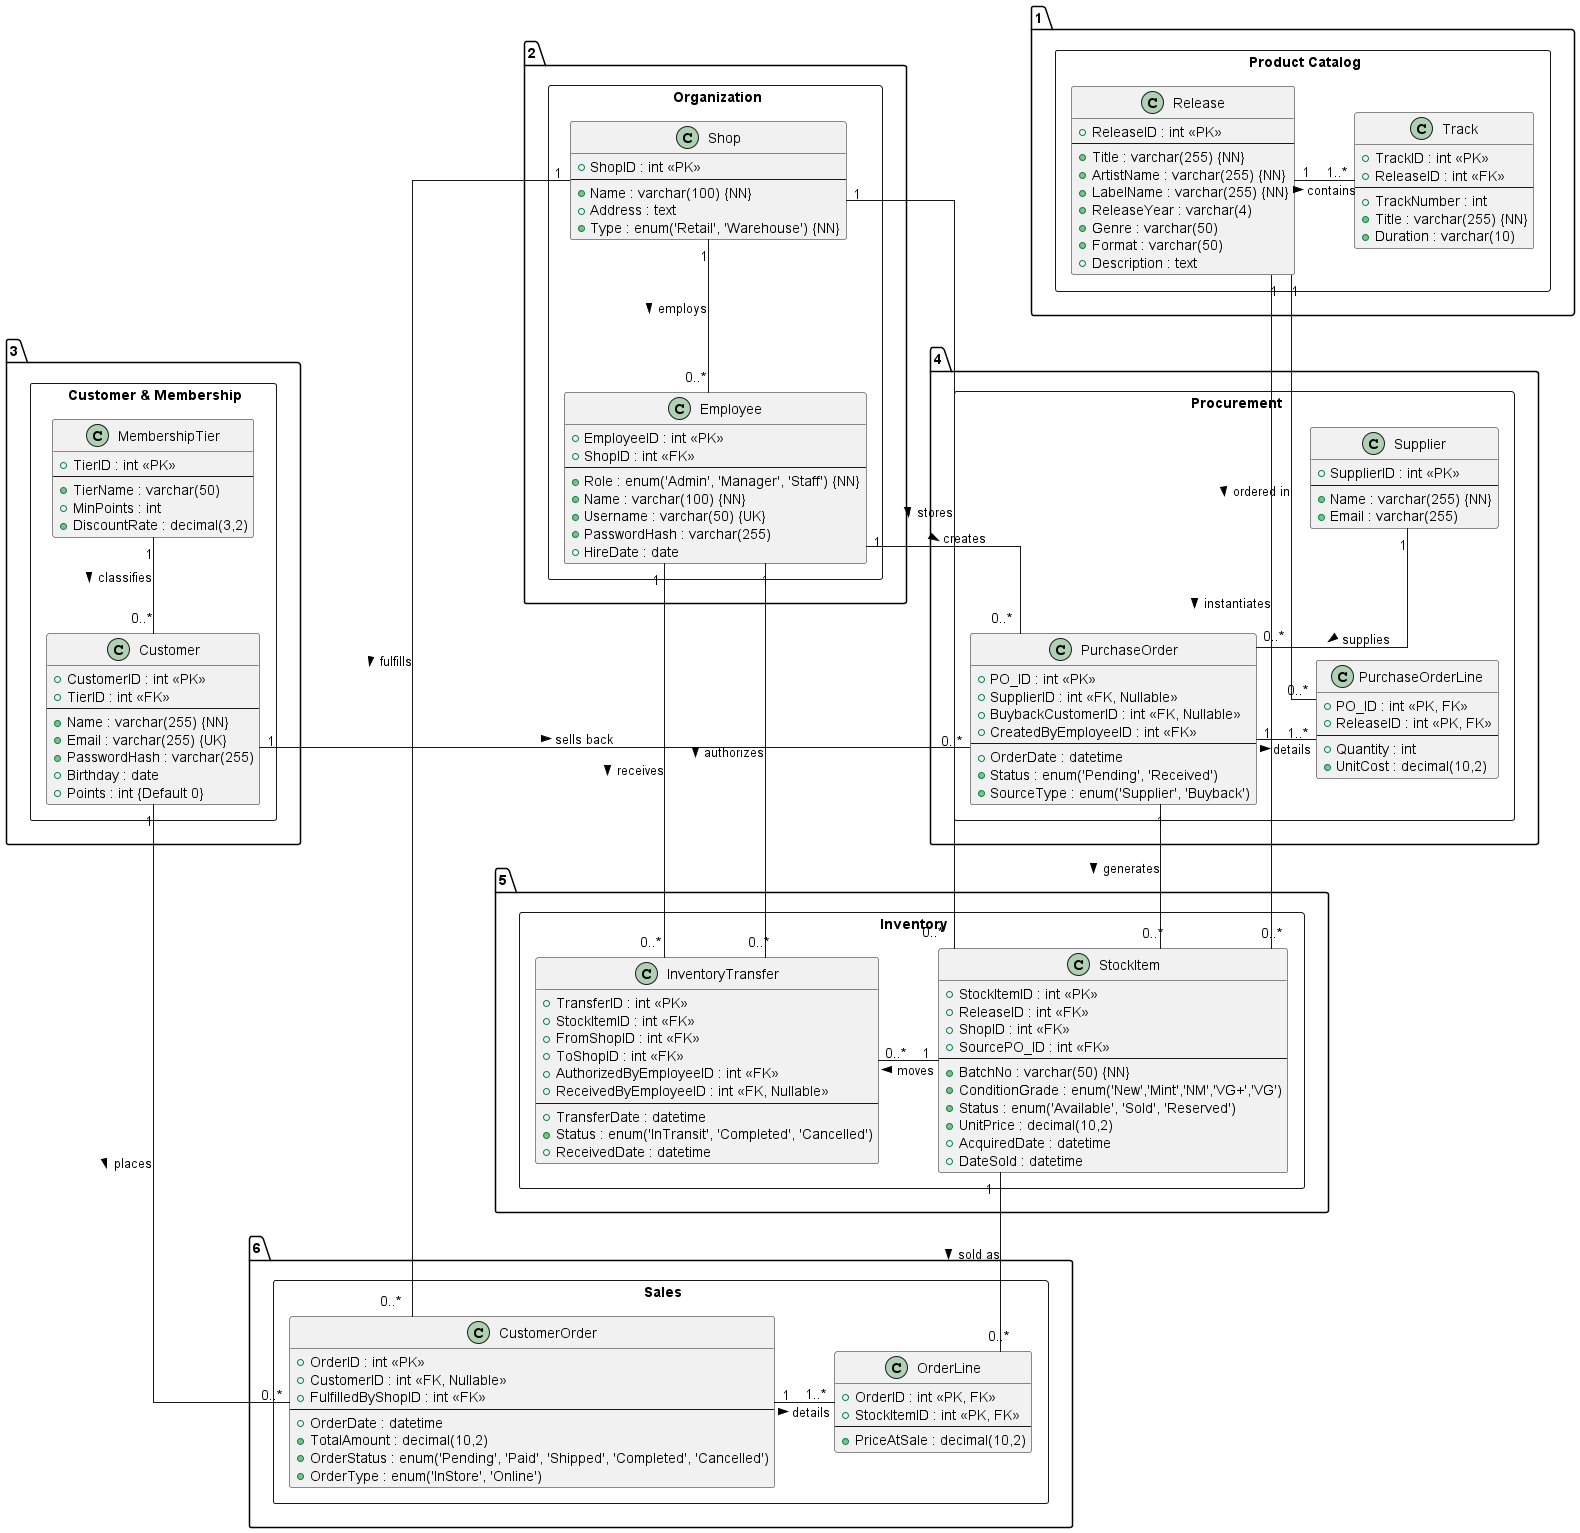

The diagram above was rendered by PlantUML. Its source (embedded in the PNG):
@startuml
' E-R Diagram v4 - Retro Echo Records
' Enhanced: BuybackCustomerID, Transfer Status/Receiver tracking
' Layout optimized with packages and direction hints

skinparam linetype ortho
skinparam nodesep 60
skinparam ranksep 70
hide empty members

' ==========================================
' 区域 1: 商品资料 (Product Catalog)
' ==========================================
package "1. Product Catalog" <<Rectangle>> {
    class "Release" as RELEASE {
        +ReleaseID : int <<PK>>
        --
        +Title : varchar(255) {NN}
        +ArtistName : varchar(255) {NN}
        +LabelName : varchar(255) {NN}
        +ReleaseYear : varchar(4)
        +Genre : varchar(50)
        +Format : varchar(50)
        +Description : text
    }

    class "Track" as TRACK {
        +TrackID : int <<PK>>
        +ReleaseID : int <<FK>>
        --
        +TrackNumber : int
        +Title : varchar(255) {NN}
        +Duration : varchar(10)
    }
}

' ==========================================
' 区域 2: 组织架构 (Organization)
' ==========================================
package "2. Organization" <<Rectangle>> {
    class "Shop" as SHOP {
        +ShopID : int <<PK>>
        --
        +Name : varchar(100) {NN}
        +Address : text
        +Type : enum('Retail', 'Warehouse') {NN}
    }

    class "Employee" as EMPLOYEE {
        +EmployeeID : int <<PK>>
        +ShopID : int <<FK>>
        --
        +Role : enum('Admin', 'Manager', 'Staff') {NN}
        +Name : varchar(100) {NN}
        +Username : varchar(50) {UK}
        +PasswordHash : varchar(255)
        +HireDate : date
    }
}

' ==========================================
' 区域 3: 客户会员 (Customer & Membership)
' ==========================================
package "3. Customer & Membership" <<Rectangle>> {
    class "MembershipTier" as TIER {
        +TierID : int <<PK>>
        --
        +TierName : varchar(50)
        +MinPoints : int
        +DiscountRate : decimal(3,2)
    }

    class "Customer" as CUSTOMER {
        +CustomerID : int <<PK>>
        +TierID : int <<FK>>
        --
        +Name : varchar(255) {NN}
        +Email : varchar(255) {UK}
        +PasswordHash : varchar(255)
        +Birthday : date
        +Points : int {Default 0}
    }
}

' ==========================================
' 区域 4: 采购进货 (Procurement)
' ==========================================
package "4. Procurement" <<Rectangle>> {
    class "Supplier" as SUPPLIER {
        +SupplierID : int <<PK>>
        --
        +Name : varchar(255) {NN}
        +Email : varchar(255)
    }

    class "PurchaseOrder" as PO {
        +PO_ID : int <<PK>>
        +SupplierID : int <<FK, Nullable>>
        +BuybackCustomerID : int <<FK, Nullable>>
        +CreatedByEmployeeID : int <<FK>>
        --
        +OrderDate : datetime
        +Status : enum('Pending', 'Received')
        +SourceType : enum('Supplier', 'Buyback')
    }

    class "PurchaseOrderLine" as POLINE {
        +PO_ID : int <<PK, FK>>
        +ReleaseID : int <<PK, FK>>
        --
        +Quantity : int
        +UnitCost : decimal(10,2)
    }
}

' ==========================================
' 区域 5: 库存管理 (Inventory)
' ==========================================
package "5. Inventory" <<Rectangle>> {
    class "StockItem" as STOCKITEM {
        +StockItemID : int <<PK>>
        +ReleaseID : int <<FK>>
        +ShopID : int <<FK>>
        +SourcePO_ID : int <<FK>>
        --
        +BatchNo : varchar(50) {NN}
        +ConditionGrade : enum('New','Mint','NM','VG+','VG')
        +Status : enum('Available', 'Sold', 'Reserved')
        +UnitPrice : decimal(10,2)
        +AcquiredDate : datetime
        +DateSold : datetime
    }

    class "InventoryTransfer" as TRANSFER {
        +TransferID : int <<PK>>
        +StockItemID : int <<FK>>
        +FromShopID : int <<FK>>
        +ToShopID : int <<FK>>
        +AuthorizedByEmployeeID : int <<FK>>
        +ReceivedByEmployeeID : int <<FK, Nullable>>
        --
        +TransferDate : datetime
        +Status : enum('InTransit', 'Completed', 'Cancelled')
        +ReceivedDate : datetime
    }
}

' ==========================================
' 区域 6: 销售出货 (Sales)
' ==========================================
package "6. Sales" <<Rectangle>> {
    class "CustomerOrder" as CUSTORDER {
        +OrderID : int <<PK>>
        +CustomerID : int <<FK, Nullable>>
        +FulfilledByShopID : int <<FK>>
        --
        +OrderDate : datetime
        +TotalAmount : decimal(10,2)
        +OrderStatus : enum('Pending', 'Paid', 'Shipped', 'Completed', 'Cancelled')
        +OrderType : enum('InStore', 'Online')
    }

    class "OrderLine" as ORDERLINE {
        +OrderID : int <<PK, FK>>
        +StockItemID : int <<PK, FK>>
        --
        +PriceAtSale : decimal(10,2)
    }
}

' ==========================================
' 关系定义 (Relationships)
' ==========================================

' -- 商品内部 --
RELEASE "1" -r- "1..*" TRACK : contains >

' -- 组织内部 --
SHOP "1" -d- "0..*" EMPLOYEE : employs >

' -- 会员体系 --
TIER "1" -d- "0..*" CUSTOMER : classifies >

' -- 采购流程 --
SUPPLIER "1" -d- "0..*" PO : supplies >
PO "1" -r- "1..*" POLINE : details >
RELEASE "1" -d- "0..*" POLINE : ordered in >
EMPLOYEE "1" -- "0..*" PO : creates >
' 回购关联客户（新增）
CUSTOMER "1" -- "0..*" PO : sells back >

' -- 库存管理 --
PO "1" -d- "0..*" STOCKITEM : generates >
RELEASE "1" -- "0..*" STOCKITEM : instantiates >
SHOP "1" -- "0..*" STOCKITEM : stores >
STOCKITEM "1" -r- "0..*" TRANSFER : moves >
EMPLOYEE "1" -- "0..*" TRANSFER : authorizes >
EMPLOYEE "1" -- "0..*" TRANSFER : receives >

' -- 销售流程 --
CUSTOMER "1" -d- "0..*" CUSTORDER : places >
SHOP "1" -- "0..*" CUSTORDER : fulfills >
CUSTORDER "1" -r- "1..*" ORDERLINE : details >
STOCKITEM "1" -d- "0..*" ORDERLINE : sold as >

' ==========================================
' 布局辅助线 (Hidden Layout Hints)
' ==========================================
RELEASE -[hidden]d- PO
PO -[hidden]d- STOCKITEM
STOCKITEM -[hidden]d- CUSTORDER
RELEASE -[hidden]r- SHOP
CUSTOMER -[hidden]r- PO

@enduml